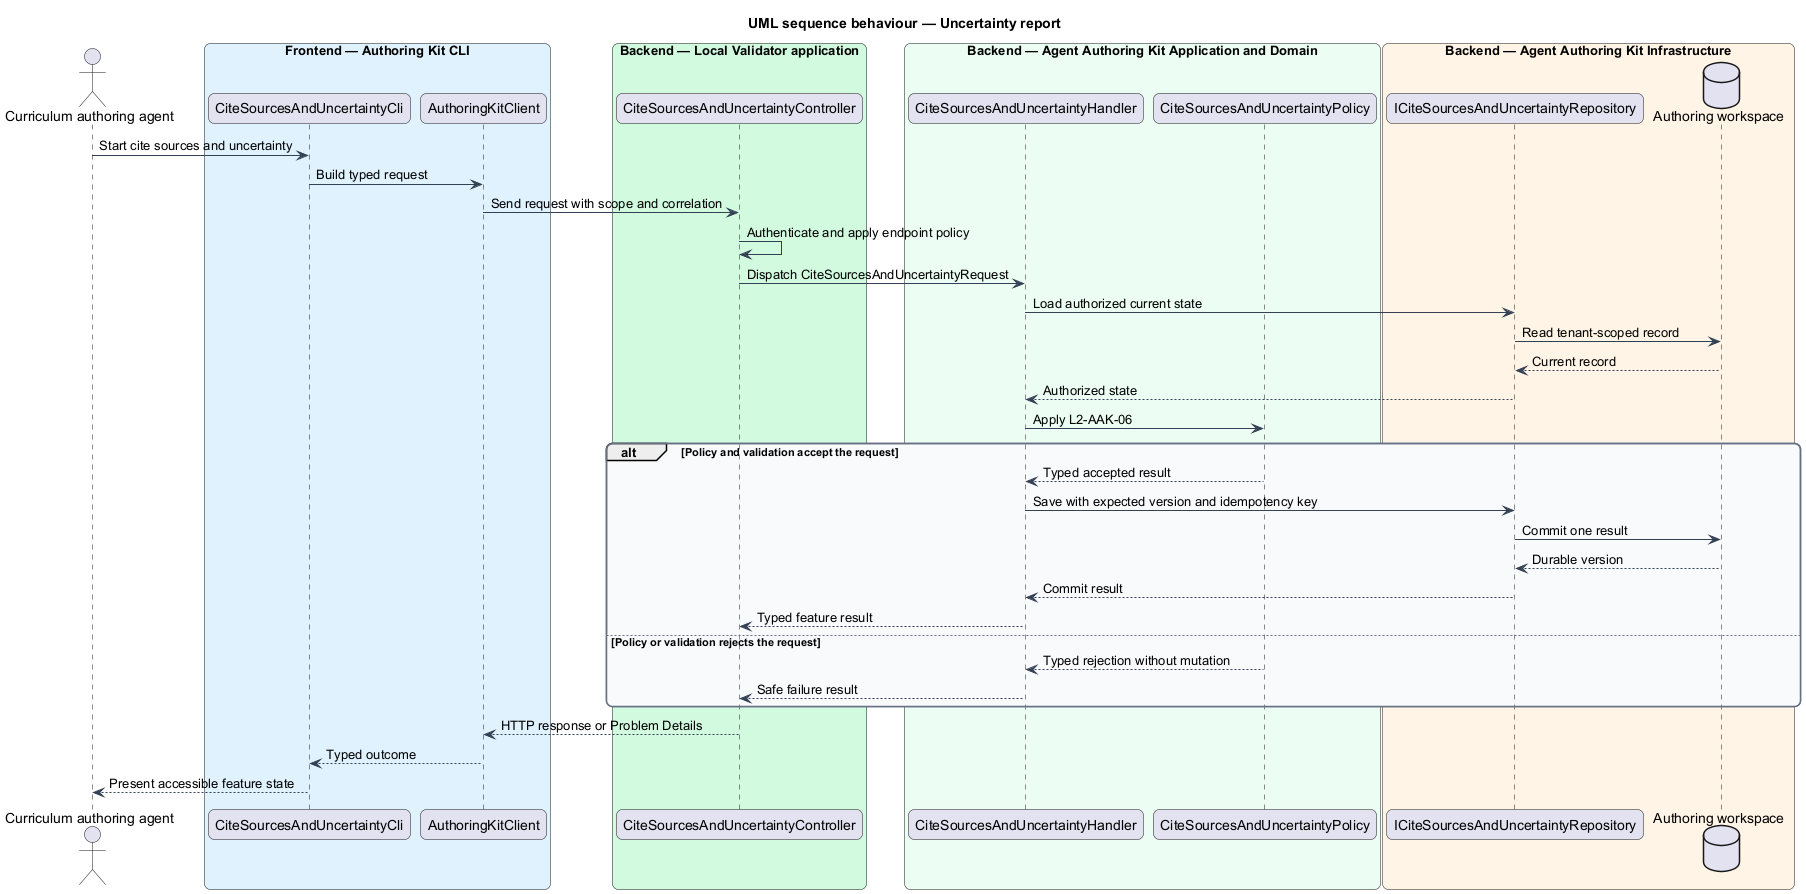

The diagram above was rendered by PlantUML. Its source (embedded in the PNG):
@startuml
title UML sequence behaviour — Uncertainty report
skinparam backgroundColor #FFFFFF
skinparam shadowing false
skinparam roundcorner 12
skinparam defaultFontName Arial
skinparam ArrowColor #344054
skinparam rectangle {
  BorderColor #344054
  FontColor #101828
}
skinparam package {
  BorderColor #667085
  FontColor #101828
  BackgroundColor #F9FAFB
}
actor "Curriculum authoring agent" as actor
box "Frontend — Authoring Kit CLI" #E0F2FE
  participant "CiteSourcesAndUncertaintyCli" as entry
  participant "AuthoringKitClient" as client
end box
box "Backend — Local Validator application" #D1FADF
  participant "CiteSourcesAndUncertaintyController" as controller
end box
box "Backend — Agent Authoring Kit Application and Domain" #ECFDF3
  participant "CiteSourcesAndUncertaintyHandler" as handler
  participant "CiteSourcesAndUncertaintyPolicy" as policy
end box
box "Backend — Agent Authoring Kit Infrastructure" #FFF4E5
  participant "ICiteSourcesAndUncertaintyRepository" as repository
  database "Authoring workspace" as store
end box
actor -> entry : Start cite sources and uncertainty
entry -> client : Build typed request
client -> controller : Send request with scope and correlation
controller -> controller : Authenticate and apply endpoint policy
controller -> handler : Dispatch CiteSourcesAndUncertaintyRequest
handler -> repository : Load authorized current state
repository -> store : Read tenant-scoped record
store --> repository : Current record
repository --> handler : Authorized state
handler -> policy : Apply L2-AAK-06
alt Policy and validation accept the request
  policy --> handler : Typed accepted result
  handler -> repository : Save with expected version and idempotency key
  repository -> store : Commit one result
  store --> repository : Durable version
  repository --> handler : Commit result
  handler --> controller : Typed feature result
else Policy or validation rejects the request
  policy --> handler : Typed rejection without mutation
  handler --> controller : Safe failure result
end
controller --> client : HTTP response or Problem Details
client --> entry : Typed outcome
entry --> actor : Present accessible feature state
@enduml